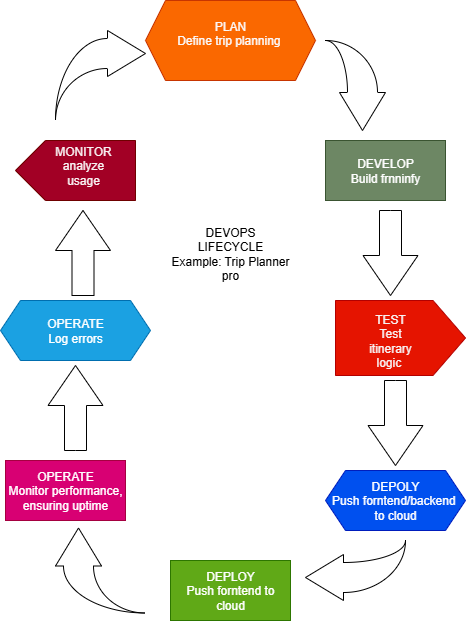

The diagram above was exported from draw.io. Its source (the exported page's mxGraphModel, read from the mxfile embedded in the PNG):
<mxGraphModel dx="1303" dy="659" grid="1" gridSize="10" guides="1" tooltips="1" connect="1" arrows="1" fold="1" page="1" pageScale="1" pageWidth="850" pageHeight="1100" math="0" shadow="0">
  <root>
    <mxCell id="0" />
    <mxCell id="1" parent="0" />
    <mxCell id="lvbQAyw5dZgQZXzmRere-1" value="PLAN&lt;div&gt;Define trip planning&amp;nbsp;&lt;/div&gt;&lt;div&gt;&lt;br&gt;&lt;/div&gt;" style="shape=hexagon;perimeter=hexagonPerimeter2;whiteSpace=wrap;html=1;fixedSize=1;fillColor=#fa6800;fontColor=light-dark(#fcf8f8, #ededed);strokeColor=#C73500;" vertex="1" parent="1">
      <mxGeometry x="260" y="60" width="170" height="80" as="geometry" />
    </mxCell>
    <mxCell id="lvbQAyw5dZgQZXzmRere-2" value="DEPLOY&lt;div&gt;Push forntend to cloud&lt;/div&gt;" style="rounded=0;whiteSpace=wrap;html=1;fillColor=#60a917;strokeColor=#2D7600;fontColor=#ffffff;" vertex="1" parent="1">
      <mxGeometry x="285" y="620" width="120" height="60" as="geometry" />
    </mxCell>
    <mxCell id="lvbQAyw5dZgQZXzmRere-3" value="DEVELOP&lt;div&gt;Build frnninfy&lt;/div&gt;" style="rounded=0;whiteSpace=wrap;html=1;fillColor=#6d8764;fontColor=#ffffff;strokeColor=#3A5431;" vertex="1" parent="1">
      <mxGeometry x="440" y="200" width="120" height="60" as="geometry" />
    </mxCell>
    <mxCell id="lvbQAyw5dZgQZXzmRere-7" value="OPERATE&lt;div&gt;Monitor performance,&lt;/div&gt;&lt;div&gt;ensuring uptime&lt;/div&gt;" style="rounded=0;whiteSpace=wrap;html=1;fillColor=#d80073;fontColor=#ffffff;strokeColor=#A50040;" vertex="1" parent="1">
      <mxGeometry x="120" y="520" width="120" height="60" as="geometry" />
    </mxCell>
    <mxCell id="lvbQAyw5dZgQZXzmRere-11" value="DEPOLY&lt;div&gt;Push forntend/backend&amp;nbsp;&lt;/div&gt;&lt;div&gt;to cloud&lt;/div&gt;" style="shape=hexagon;perimeter=hexagonPerimeter2;whiteSpace=wrap;html=1;fixedSize=1;fillColor=#0050ef;strokeColor=#001DBC;fontColor=#ffffff;" vertex="1" parent="1">
      <mxGeometry x="440" y="530" width="140" height="60" as="geometry" />
    </mxCell>
    <mxCell id="lvbQAyw5dZgQZXzmRere-12" value="OPERATE&lt;div&gt;Log errors&lt;/div&gt;" style="shape=hexagon;perimeter=hexagonPerimeter2;whiteSpace=wrap;html=1;fixedSize=1;fillColor=#1ba1e2;fontColor=#ffffff;strokeColor=#006EAF;" vertex="1" parent="1">
      <mxGeometry x="115" y="360" width="150" height="60" as="geometry" />
    </mxCell>
    <mxCell id="lvbQAyw5dZgQZXzmRere-13" value="" style="verticalLabelPosition=bottom;verticalAlign=top;html=1;shape=offPageConnector;rounded=0;size=0.25;direction=south;fillColor=#a20025;fontColor=light-dark(#f5f4f4, #121212);strokeColor=#6F0000;" vertex="1" parent="1">
      <mxGeometry x="130" y="200" width="120" height="60" as="geometry" />
    </mxCell>
    <mxCell id="lvbQAyw5dZgQZXzmRere-17" value="" style="html=1;shadow=0;dashed=0;align=center;verticalAlign=middle;shape=mxgraph.arrows2.jumpInArrow;dy=15;dx=38;arrowHead=46;direction=south;" vertex="1" parent="1">
      <mxGeometry x="440" y="100" width="60" height="90" as="geometry" />
    </mxCell>
    <mxCell id="lvbQAyw5dZgQZXzmRere-18" value="" style="html=1;shadow=0;dashed=0;align=center;verticalAlign=middle;shape=mxgraph.arrows2.jumpInArrow;dy=15;dx=38;arrowHead=46;direction=east;" vertex="1" parent="1">
      <mxGeometry x="170" y="90" width="90" height="90" as="geometry" />
    </mxCell>
    <mxCell id="lvbQAyw5dZgQZXzmRere-21" value="" style="html=1;shadow=0;dashed=0;align=center;verticalAlign=middle;shape=mxgraph.arrows2.jumpInArrow;dy=15;dx=38;arrowHead=46;direction=west;" vertex="1" parent="1">
      <mxGeometry x="420" y="600" width="100" height="60" as="geometry" />
    </mxCell>
    <mxCell id="lvbQAyw5dZgQZXzmRere-23" value="" style="html=1;shadow=0;dashed=0;align=center;verticalAlign=middle;shape=mxgraph.arrows2.arrow;dy=0.6;dx=40;notch=0;direction=north;" vertex="1" parent="1">
      <mxGeometry x="170" y="270" width="55" height="85" as="geometry" />
    </mxCell>
    <mxCell id="lvbQAyw5dZgQZXzmRere-24" value="" style="html=1;shadow=0;dashed=0;align=center;verticalAlign=middle;shape=mxgraph.arrows2.arrow;dy=0.6;dx=40;notch=0;direction=south;" vertex="1" parent="1">
      <mxGeometry x="477.5" y="270" width="55" height="85" as="geometry" />
    </mxCell>
    <mxCell id="lvbQAyw5dZgQZXzmRere-26" value="" style="html=1;shadow=0;dashed=0;align=center;verticalAlign=middle;shape=mxgraph.arrows2.arrow;dy=0.6;dx=40;notch=0;direction=north;" vertex="1" parent="1">
      <mxGeometry x="162.5" y="425" width="55" height="85" as="geometry" />
    </mxCell>
    <mxCell id="lvbQAyw5dZgQZXzmRere-27" value="" style="verticalLabelPosition=bottom;verticalAlign=top;html=1;shape=offPageConnector;rounded=0;size=0.25;direction=north;fillColor=#e51400;strokeColor=#B20000;fontColor=light-dark(#f5f4f4, #121212);" vertex="1" parent="1">
      <mxGeometry x="450" y="360" width="130" height="75" as="geometry" />
    </mxCell>
    <mxCell id="lvbQAyw5dZgQZXzmRere-28" value="TEST&lt;div&gt;Test itinerary logic&amp;nbsp;&lt;/div&gt;" style="text;strokeColor=none;align=center;fillColor=none;html=1;verticalAlign=middle;whiteSpace=wrap;rounded=0;fontColor=light-dark(#f8f2f2, #ededed);" vertex="1" parent="1">
      <mxGeometry x="470" y="380" width="70" height="40" as="geometry" />
    </mxCell>
    <mxCell id="lvbQAyw5dZgQZXzmRere-29" value="" style="html=1;shadow=0;dashed=0;align=center;verticalAlign=middle;shape=mxgraph.arrows2.arrow;dy=0.6;dx=40;notch=0;direction=south;" vertex="1" parent="1">
      <mxGeometry x="482.5" y="440" width="55" height="85" as="geometry" />
    </mxCell>
    <mxCell id="lvbQAyw5dZgQZXzmRere-30" value="MONITOR&lt;div&gt;analyze usage&lt;/div&gt;" style="text;strokeColor=none;align=center;fillColor=none;html=1;verticalAlign=middle;whiteSpace=wrap;rounded=0;fontColor=light-dark(#f8f2f2, #ededed);" vertex="1" parent="1">
      <mxGeometry x="167.5" y="210" width="60" height="30" as="geometry" />
    </mxCell>
    <mxCell id="lvbQAyw5dZgQZXzmRere-31" value="" style="html=1;shadow=0;dashed=0;align=center;verticalAlign=middle;shape=mxgraph.arrows2.jumpInArrow;dy=15;dx=38;arrowHead=46;direction=north;" vertex="1" parent="1">
      <mxGeometry x="170" y="587.5" width="90" height="85" as="geometry" />
    </mxCell>
    <mxCell id="lvbQAyw5dZgQZXzmRere-32" value="DEVOPS&lt;div&gt;LIFECYCLE&lt;/div&gt;&lt;div&gt;Example: Trip Planner&lt;/div&gt;&lt;div&gt;pro&lt;/div&gt;" style="text;strokeColor=none;align=center;fillColor=none;html=1;verticalAlign=middle;whiteSpace=wrap;rounded=0;" vertex="1" parent="1">
      <mxGeometry x="275" y="257.5" width="140" height="110" as="geometry" />
    </mxCell>
  </root>
</mxGraphModel>